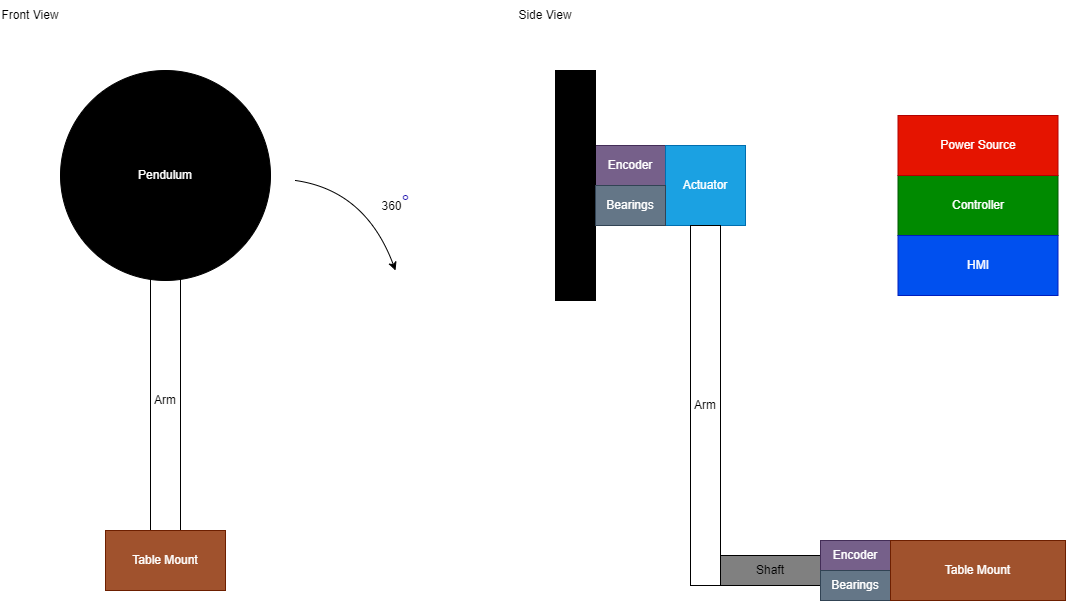

The diagram above was exported from draw.io. Its source (the exported page's mxGraphModel, read from the mxfile embedded in the PNG):
<mxGraphModel dx="1422" dy="786" grid="1" gridSize="10" guides="1" tooltips="1" connect="1" arrows="1" fold="1" page="1" pageScale="1" pageWidth="850" pageHeight="1100" math="0" shadow="0">
  <root>
    <mxCell id="0" />
    <mxCell id="1" parent="0" />
    <mxCell id="BzpZUz_zS6eOBBBfW-yq-1" value="" style="edgeStyle=orthogonalEdgeStyle;rounded=0;orthogonalLoop=1;jettySize=auto;html=1;" parent="1" source="SSwxogUyD59RqIv5xFSg-2" target="SSwxogUyD59RqIv5xFSg-28" edge="1">
      <mxGeometry relative="1" as="geometry" />
    </mxCell>
    <mxCell id="SSwxogUyD59RqIv5xFSg-2" value="Arm" style="rounded=0;whiteSpace=wrap;html=1;" parent="1" vertex="1">
      <mxGeometry x="385" y="310" width="30" height="260" as="geometry" />
    </mxCell>
    <mxCell id="SSwxogUyD59RqIv5xFSg-3" value="&lt;font color=&quot;#ffffff&quot;&gt;Pendulum&lt;/font&gt;" style="ellipse;whiteSpace=wrap;html=1;aspect=fixed;fillColor=#000000;" parent="1" vertex="1">
      <mxGeometry x="295" y="110" width="210" height="210" as="geometry" />
    </mxCell>
    <mxCell id="SSwxogUyD59RqIv5xFSg-28" value="Table Mount" style="rounded=0;whiteSpace=wrap;html=1;fillColor=#a0522d;strokeColor=#6D1F00;fontColor=#ffffff;" parent="1" vertex="1">
      <mxGeometry x="340" y="570" width="120" height="60" as="geometry" />
    </mxCell>
    <mxCell id="C0Hzsy82XdlLdmkDtj15-10" value="Controller" style="rounded=0;whiteSpace=wrap;html=1;fillColor=#008a00;strokeColor=#005700;fontColor=#ffffff;" parent="1" vertex="1">
      <mxGeometry x="1132.5" y="215" width="160" height="60" as="geometry" />
    </mxCell>
    <mxCell id="C0Hzsy82XdlLdmkDtj15-11" value="Power Source" style="rounded=0;whiteSpace=wrap;html=1;fillColor=#e51400;strokeColor=#B20000;fontColor=#ffffff;" parent="1" vertex="1">
      <mxGeometry x="1132.5" y="155" width="160" height="60" as="geometry" />
    </mxCell>
    <mxCell id="C0Hzsy82XdlLdmkDtj15-12" value="HMI" style="rounded=0;whiteSpace=wrap;html=1;fillColor=#0050ef;strokeColor=#001DBC;fontColor=#ffffff;" parent="1" vertex="1">
      <mxGeometry x="1132.5" y="275" width="160" height="60" as="geometry" />
    </mxCell>
    <mxCell id="C0Hzsy82XdlLdmkDtj15-13" value="Encoder" style="rounded=0;whiteSpace=wrap;html=1;fillColor=#76608a;strokeColor=#432D57;fontColor=#ffffff;" parent="1" vertex="1">
      <mxGeometry x="830" y="185" width="70" height="40" as="geometry" />
    </mxCell>
    <mxCell id="C0Hzsy82XdlLdmkDtj15-14" value="" style="rounded=0;whiteSpace=wrap;html=1;fillColor=#000000;" parent="1" vertex="1">
      <mxGeometry x="790" y="110" width="40" height="230" as="geometry" />
    </mxCell>
    <mxCell id="C0Hzsy82XdlLdmkDtj15-15" value="Actuator" style="rounded=0;whiteSpace=wrap;html=1;fillColor=#1ba1e2;strokeColor=#006EAF;fontColor=#ffffff;" parent="1" vertex="1">
      <mxGeometry x="900" y="185" width="80" height="80" as="geometry" />
    </mxCell>
    <mxCell id="C0Hzsy82XdlLdmkDtj15-16" value="Bearings" style="rounded=0;whiteSpace=wrap;html=1;fillColor=#647687;strokeColor=#314354;fontColor=#ffffff;" parent="1" vertex="1">
      <mxGeometry x="830" y="225" width="70" height="40" as="geometry" />
    </mxCell>
    <mxCell id="C0Hzsy82XdlLdmkDtj15-17" value="Arm" style="rounded=0;whiteSpace=wrap;html=1;" parent="1" vertex="1">
      <mxGeometry x="925" y="265" width="30" height="360" as="geometry" />
    </mxCell>
    <mxCell id="C0Hzsy82XdlLdmkDtj15-18" value="Shaft" style="rounded=0;whiteSpace=wrap;html=1;fillColor=#808080;" parent="1" vertex="1">
      <mxGeometry x="955" y="595" width="100" height="30" as="geometry" />
    </mxCell>
    <mxCell id="C0Hzsy82XdlLdmkDtj15-19" value="Encoder" style="rounded=0;whiteSpace=wrap;html=1;fillColor=#76608a;strokeColor=#432D57;fontColor=#ffffff;" parent="1" vertex="1">
      <mxGeometry x="1055" y="580" width="70" height="30" as="geometry" />
    </mxCell>
    <mxCell id="C0Hzsy82XdlLdmkDtj15-20" value="Bearings" style="rounded=0;whiteSpace=wrap;html=1;fillColor=#647687;strokeColor=#314354;fontColor=#ffffff;" parent="1" vertex="1">
      <mxGeometry x="1055" y="610" width="70" height="30" as="geometry" />
    </mxCell>
    <mxCell id="C0Hzsy82XdlLdmkDtj15-21" value="Table Mount" style="rounded=0;whiteSpace=wrap;html=1;fillColor=#a0522d;strokeColor=#6D1F00;fontColor=#ffffff;" parent="1" vertex="1">
      <mxGeometry x="1125" y="580" width="175" height="60" as="geometry" />
    </mxCell>
    <mxCell id="C0Hzsy82XdlLdmkDtj15-24" value="" style="curved=1;endArrow=classic;html=1;rounded=0;" parent="1" edge="1">
      <mxGeometry width="50" height="50" relative="1" as="geometry">
        <mxPoint x="530" y="220" as="sourcePoint" />
        <mxPoint x="630" y="310" as="targetPoint" />
        <Array as="points">
          <mxPoint x="600" y="230" />
        </Array>
      </mxGeometry>
    </mxCell>
    <mxCell id="C0Hzsy82XdlLdmkDtj15-25" value="360&lt;a href=&quot;https://www.degreesymbol.net/#:~:text=How%20to%20Type%20Degree%20Symbol,0176%20numbers%20of%20degree%20symbol.&quot; style=&quot;color: rgb(26 , 13 , 171) ; outline: 0px ; font-family: &amp;#34;roboto&amp;#34; , &amp;#34;arial&amp;#34; , sans-serif ; font-size: small ; text-align: left ; background-color: rgb(255 , 255 , 255)&quot;&gt;&lt;h3 class=&quot;LC20lb DKV0Md&quot; style=&quot;font-weight: normal ; margin: 0px ; padding: 5px 0px 0px ; font-size: 20px ; line-height: 1.3 ; display: inline-block&quot;&gt;°&lt;/h3&gt;&lt;/a&gt;" style="text;html=1;align=center;verticalAlign=middle;resizable=0;points=[];autosize=1;strokeColor=none;fillColor=none;" parent="1" vertex="1">
      <mxGeometry x="610" y="220" width="40" height="40" as="geometry" />
    </mxCell>
    <mxCell id="C0Hzsy82XdlLdmkDtj15-26" value="Front View" style="text;html=1;strokeColor=none;fillColor=none;align=center;verticalAlign=middle;whiteSpace=wrap;rounded=0;" parent="1" vertex="1">
      <mxGeometry x="235" y="40" width="60" height="30" as="geometry" />
    </mxCell>
    <mxCell id="C0Hzsy82XdlLdmkDtj15-29" value="Side View" style="text;html=1;strokeColor=none;fillColor=none;align=center;verticalAlign=middle;whiteSpace=wrap;rounded=0;" parent="1" vertex="1">
      <mxGeometry x="750" y="40" width="60" height="30" as="geometry" />
    </mxCell>
  </root>
</mxGraphModel>